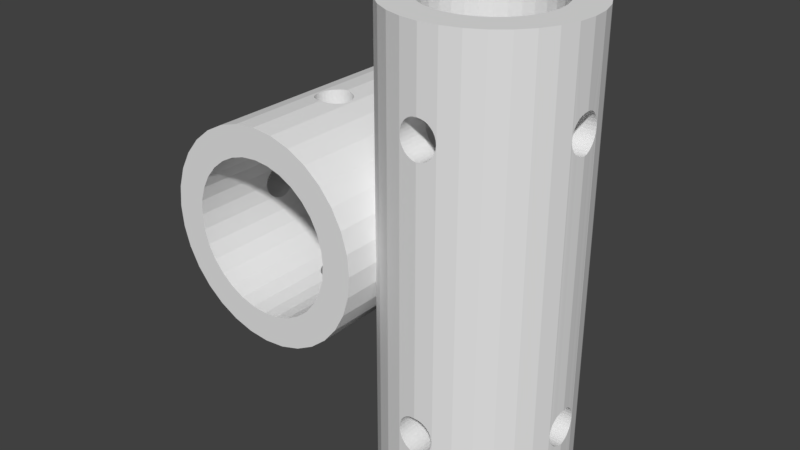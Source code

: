 # Source: Camera_Attachment_1.blend  (saved by Blender 2.79.0; exported with 4.5.12 LTS)
import bpy
from mathutils import Matrix  # noqa: F401  (used for matrix-valued properties, if any)

bpy.ops.wm.read_factory_settings(use_empty=True)
scene = bpy.context.scene
scene.name = 'Scene'

# ---- collections
col_collection_1 = bpy.data.collections.new('Collection 1'); scene.collection.children.link(col_collection_1)

# ---- world
world_world = bpy.data.worlds.new('World'); scene.world = world_world
world_world.color = (0.05088, 0.05088, 0.05088)
world_world.use_sun_shadow = False
world_world.sun_shadow_jitter_overblur = 0.0
world_world.cycles.sampling_method = 'MANUAL'

# ---- meshes
me_cylinder = bpy.data.meshes.new('Cylinder')
me_cylinder.from_pydata([(1.595, -2.157, -0.9115), (1.595, 2.157, -0.9115), (1.764, -2.157, -0.894), (1.764, 2.157, -0.894), (1.926, -2.157, -0.8422), (1.926, 2.157, -0.8422), (2.075, -2.157, -0.7579), (2.075, 2.157, -0.7579), (2.205, -2.157, -0.6446), (2.205, 2.157, -0.6446), (2.313, -2.157, -0.5064), (2.313, 2.157, -0.5064), (2.392, -2.157, -0.3488), (2.392, 2.157, -0.3488), (2.442, -2.157, -0.1778), (2.442, 2.157, -0.1778), (2.458, -2.157, 3.08e-08), (2.458, 2.157, -1.684e-07), (2.442, -2.157, 0.1778), (2.442, 2.157, 0.1778), (2.392, -2.157, 0.3488), (2.392, 2.157, 0.3488), (2.313, -2.157, 0.5064), (2.313, 2.157, 0.5064), (2.205, -2.157, 0.6446), (2.205, 2.157, 0.6446), (2.075, -2.157, 0.7579), (2.075, 2.157, 0.7579), (1.926, -2.157, 0.8422), (1.926, 2.157, 0.8422), (1.764, -2.157, 0.894), (1.764, 2.157, 0.894), (1.595, -2.157, 0.9115), (1.595, 2.157, 0.9115), (1.427, -2.157, 0.894), (1.427, 2.157, 0.894), (1.265, -2.157, 0.8422), (1.265, 2.157, 0.8422), (1.116, -2.157, 0.7579), (1.116, 2.157, 0.7579), (0.9853, -2.157, 0.6446), (0.9853, 2.157, 0.6446), (0.878, -2.157, 0.5064), (0.878, 2.157, 0.5064), (0.7982, -2.157, 0.3488), (0.7982, 2.157, 0.3488), (0.7491, -2.157, 0.1778), (0.7491, 2.157, 0.1778), (0.7326, -2.157, -7.806e-07), (0.7326, 2.157, -9.798e-07), (0.7491, -2.157, -0.1778), (0.7491, 2.157, -0.1778), (0.7982, -2.157, -0.3488), (0.7982, 2.157, -0.3488), (0.878, -2.157, -0.5064), (0.878, 2.157, -0.5064), (0.9853, -2.157, -0.6446), (0.9853, 2.157, -0.6446), (1.116, -2.157, -0.7579), (1.116, 2.157, -0.7579), (1.265, -2.157, -0.8422), (1.265, 2.157, -0.8422), (1.427, -2.157, -0.894), (1.427, 2.157, -0.894), (2.076, 2.157, 0.3393), (2.076, -2.157, 0.3393), (1.595, 2.157, -0.6108), (1.595, -2.157, -0.6108), (1.483, 2.157, -0.599), (1.483, -2.157, -0.599), (1.374, 2.157, -0.5643), (1.374, -2.157, -0.5643), (1.061, 2.157, 0.2337), (1.061, -2.157, 0.2337), (1.115, 2.157, 0.3393), (1.115, -2.157, 0.3393), (1.028, 2.157, 0.1192), (1.028, -2.157, 0.1192), (1.187, 2.157, 0.4319), (1.187, -2.157, 0.4319), (1.483, 2.157, 0.599), (1.483, -2.157, 0.599), (1.595, 2.157, 0.6108), (1.595, -2.157, 0.6108), (1.374, 2.157, 0.5643), (1.374, -2.157, 0.5643), (2.162, 2.157, -0.1192), (2.162, -2.157, -0.1192), (1.917, 2.157, -0.5078), (1.917, -2.157, -0.5078), (2.173, 2.157, -1.457e-07), (2.173, -2.157, 5.35e-08), (2.129, 2.157, -0.2337), (2.129, -2.157, -0.2337), (1.708, 2.157, 0.599), (1.708, -2.157, 0.599), (1.187, 2.157, -0.4319), (1.187, -2.157, -0.4319), (1.274, 2.157, -0.5078), (1.274, -2.157, -0.5078), (1.115, 2.157, -0.3393), (1.115, -2.157, -0.3393), (2.162, 2.157, 0.1192), (2.162, -2.157, 0.1192), (1.917, 2.157, 0.5078), (1.917, -2.157, 0.5078), (2.004, 2.157, 0.4319), (2.004, -2.157, 0.4319), (2.129, 2.157, 0.2337), (2.129, -2.157, 0.2337), (1.017, 2.157, -6.894e-07), (1.017, -2.157, -4.901e-07), (1.274, 2.157, 0.5078), (1.274, -2.157, 0.5078), (1.028, 2.157, -0.1192), (1.028, -2.157, -0.1192), (2.004, 2.157, -0.4319), (2.004, -2.157, -0.4319), (1.817, 2.157, 0.5643), (1.817, -2.157, 0.5643), (2.076, 2.157, -0.3393), (2.076, -2.157, -0.3393), (1.061, 2.157, -0.2337), (1.061, -2.157, -0.2337), (1.817, 2.157, -0.5643), (1.817, -2.157, -0.5643), (1.708, 2.157, -0.599), (1.708, -2.157, -0.599), (1.532, 1.454, 0.9049), (1.532, 1.454, -0.9049), (1.532, 1.454, -0.6042), (1.532, 1.454, 0.6042), (1.595, 1.467, 0.9115), (1.595, 1.467, -0.9115), (1.595, 1.467, -0.6108), (1.595, 1.467, 0.6108), (1.563, 1.463, 0.9082), (1.563, 1.463, -0.9082), (1.563, 1.463, -0.6074), (1.563, 1.463, 0.6074), (1.458, 1.198, 0.8972), (1.458, 1.198, -0.8972), (1.458, 1.198, -0.591), (1.458, 1.198, 0.591), (1.478, 1.172, 0.8994), (1.478, 1.172, -0.5976), (1.478, 1.172, -0.8994), (1.478, 1.172, 0.5976), (1.483, 1.168, -0.599), (1.483, 1.168, 0.599), (1.442, 1.228, 0.8956), (1.442, 1.228, -0.8956), (1.442, 1.228, -0.5861), (1.442, 1.228, 0.5861), (1.503, 1.151, 0.902), (1.503, 1.151, -0.902), (1.503, 1.151, -0.6012), (1.503, 1.151, 0.6012), (1.595, 1.122, 0.9115), (1.595, 1.122, -0.9115), (1.595, 1.122, -0.6108), (1.595, 1.122, 0.6108), (1.628, 1.125, 0.9082), (1.628, 1.125, -0.9082), (1.628, 1.125, -0.6074), (1.628, 1.125, 0.6074), (1.563, 1.125, 0.9082), (1.563, 1.125, -0.9082), (1.563, 1.125, -0.6074), (1.563, 1.125, 0.6074), (1.758, 1.328, 0.8946), (1.758, 1.328, -0.8946), (1.758, 1.328, -0.5831), (1.758, 1.328, 0.5831), (1.712, 1.416, 0.8994), (1.712, 1.416, -0.8994), (1.708, 1.42, -0.599), (1.712, 1.416, -0.5976), (1.708, 1.42, 0.599), (1.712, 1.416, 0.5976), (1.687, 1.438, 0.902), (1.687, 1.438, -0.902), (1.687, 1.438, -0.6012), (1.687, 1.438, 0.6012), (1.659, 1.135, 0.9049), (1.659, 1.135, -0.9049), (1.659, 1.135, -0.6042), (1.659, 1.135, 0.6042), (1.748, 1.36, 0.8956), (1.748, 1.36, -0.8956), (1.748, 1.36, -0.5861), (1.748, 1.36, 0.5861), (1.458, 1.39, 0.8972), (1.458, 1.39, -0.8972), (1.458, 1.39, -0.591), (1.458, 1.39, 0.591), (1.478, 1.416, 0.8994), (1.478, 1.416, -0.5976), (1.478, 1.416, -0.8994), (1.478, 1.416, 0.5976), (1.628, 1.463, 0.9082), (1.628, 1.463, -0.9082), (1.628, 1.463, -0.6074), (1.628, 1.463, 0.6074), (1.442, 1.36, 0.8956), (1.442, 1.36, -0.8956), (1.442, 1.36, -0.5861), (1.442, 1.36, 0.5861), (1.483, 1.42, -0.599), (1.483, 1.42, 0.599), (1.748, 1.228, 0.8956), (1.748, 1.228, -0.8956), (1.748, 1.228, -0.5861), (1.748, 1.228, 0.5861), (1.758, 1.261, 0.8946), (1.758, 1.261, -0.8946), (1.758, 1.261, -0.5831), (1.758, 1.261, 0.5831), (1.733, 1.198, 0.8972), (1.733, 1.198, -0.8972), (1.733, 1.198, -0.591), (1.733, 1.198, 0.591), (1.761, 1.294, 0.8943), (1.761, 1.294, -0.8943), (1.761, 1.294, -0.5821), (1.761, 1.294, 0.5821), (1.433, 1.261, 0.8946), (1.433, 1.261, -0.8946), (1.433, 1.261, -0.5831), (1.433, 1.261, 0.5831), (1.503, 1.438, 0.902), (1.503, 1.438, -0.902), (1.503, 1.438, -0.6012), (1.503, 1.438, 0.6012), (1.532, 1.135, 0.9049), (1.532, 1.135, -0.9049), (1.532, 1.135, -0.6042), (1.532, 1.135, 0.6042), (1.43, 1.294, 0.8943), (1.43, 1.294, -0.8943), (1.43, 1.294, -0.5821), (1.43, 1.294, 0.5821), (1.733, 1.39, 0.8972), (1.733, 1.39, -0.8972), (1.733, 1.39, -0.591), (1.733, 1.39, 0.591), (1.712, 1.172, 0.8994), (1.712, 1.172, -0.8994), (1.712, 1.172, -0.5976), (1.712, 1.172, 0.5976), (1.708, 1.168, -0.599), (1.708, 1.168, 0.599), (1.687, 1.151, 0.902), (1.687, 1.151, -0.902), (1.687, 1.151, -0.6012), (1.687, 1.151, 0.6012), (1.433, 1.328, 0.8946), (1.433, 1.328, -0.8946), (1.433, 1.328, -0.5831), (1.433, 1.328, 0.5831), (1.659, 1.454, 0.9049), (1.659, 1.454, -0.9049), (1.659, 1.454, -0.6042), (1.659, 1.454, 0.6042), (1.532, -1.135, -0.9049), (1.532, -1.135, -0.6042), (1.532, -1.135, 0.6042), (1.532, -1.135, 0.9049), (1.595, -1.122, -0.9115), (1.595, -1.122, -0.6108), (1.595, -1.122, 0.6108), (1.595, -1.122, 0.9115), (1.563, -1.125, -0.9082), (1.563, -1.125, -0.6074), (1.563, -1.125, 0.6074), (1.563, -1.125, 0.9082), (1.458, -1.39, -0.8972), (1.458, -1.39, 0.591), (1.458, -1.39, -0.591), (1.458, -1.39, 0.8972), (1.478, -1.416, 0.5976), (1.478, -1.416, -0.5976), (1.478, -1.416, -0.8994), (1.478, -1.416, 0.8994), (1.483, -1.42, 0.599), (1.483, -1.42, -0.599), (1.442, -1.36, -0.8956), (1.442, -1.36, 0.5861), (1.442, -1.36, -0.5861), (1.442, -1.36, 0.8956), (1.503, -1.438, -0.902), (1.503, -1.438, -0.6012), (1.503, -1.438, 0.6012), (1.503, -1.438, 0.902), (1.595, -1.467, -0.9115), (1.595, -1.467, -0.6108), (1.595, -1.467, 0.6108), (1.595, -1.467, 0.9115), (1.628, -1.463, -0.9082), (1.628, -1.463, -0.6074), (1.628, -1.463, 0.6074), (1.628, -1.463, 0.9082), (1.563, -1.463, -0.9082), (1.563, -1.463, -0.6074), (1.563, -1.463, 0.6074), (1.563, -1.463, 0.9082), (1.758, -1.261, -0.8946), (1.758, -1.261, 0.8946), (1.758, -1.261, -0.5831), (1.758, -1.261, 0.5831), (1.712, -1.172, -0.5976), (1.708, -1.168, -0.599), (1.712, -1.172, 0.5976), (1.708, -1.168, 0.599), (1.712, -1.172, -0.8994), (1.712, -1.172, 0.8994), (1.687, -1.151, -0.6012), (1.687, -1.151, 0.6012), (1.687, -1.151, -0.902), (1.687, -1.151, 0.902), (1.659, -1.454, -0.9049), (1.659, -1.454, -0.6042), (1.659, -1.454, 0.6042), (1.659, -1.454, 0.9049), (1.748, -1.228, -0.8956), (1.748, -1.228, -0.5861), (1.748, -1.228, 0.5861), (1.748, -1.228, 0.8956), (1.458, -1.198, -0.8972), (1.458, -1.198, 0.591), (1.458, -1.198, -0.591), (1.458, -1.198, 0.8972), (1.478, -1.172, 0.5976), (1.478, -1.172, -0.5976), (1.478, -1.172, -0.8994), (1.478, -1.172, 0.8994), (1.628, -1.125, -0.9082), (1.628, -1.125, -0.6074), (1.628, -1.125, 0.6074), (1.628, -1.125, 0.9082), (1.442, -1.228, -0.8956), (1.442, -1.228, 0.5861), (1.442, -1.228, -0.5861), (1.442, -1.228, 0.8956), (1.483, -1.168, 0.599), (1.483, -1.168, -0.599), (1.748, -1.36, -0.8956), (1.748, -1.36, -0.5861), (1.748, -1.36, 0.5861), (1.748, -1.36, 0.8956), (1.758, -1.328, -0.8946), (1.758, -1.328, 0.8946), (1.758, -1.328, -0.5831), (1.758, -1.328, 0.5831), (1.733, -1.39, -0.8972), (1.733, -1.39, -0.591), (1.733, -1.39, 0.591), (1.733, -1.39, 0.8972), (1.761, -1.294, -0.8943), (1.761, -1.294, 0.8943), (1.761, -1.294, -0.5821), (1.761, -1.294, 0.5821), (1.433, -1.328, -0.8946), (1.433, -1.328, 0.8946), (1.433, -1.328, 0.5831), (1.433, -1.328, -0.5831), (1.503, -1.151, -0.6012), (1.503, -1.151, 0.6012), (1.503, -1.151, -0.902), (1.503, -1.151, 0.902), (1.532, -1.454, -0.9049), (1.532, -1.454, -0.6042), (1.532, -1.454, 0.6042), (1.532, -1.454, 0.9049), (1.43, -1.294, -0.8943), (1.43, -1.294, 0.8943), (1.43, -1.294, 0.5821), (1.43, -1.294, -0.5821), (1.733, -1.198, -0.8972), (1.733, -1.198, -0.591), (1.733, -1.198, 0.591), (1.733, -1.198, 0.8972), (1.712, -1.416, -0.5976), (1.712, -1.416, 0.5976), (1.712, -1.416, -0.8994), (1.712, -1.416, 0.8994), (1.708, -1.42, -0.599), (1.708, -1.42, 0.599), (1.687, -1.438, -0.902), (1.687, -1.438, -0.6012), (1.687, -1.438, 0.6012), (1.687, -1.438, 0.902), (1.433, -1.261, -0.8946), (1.433, -1.261, 0.8946), (1.433, -1.261, 0.5831), (1.433, -1.261, -0.5831), (1.659, -1.135, -0.9049), (1.659, -1.135, -0.6042), (1.659, -1.135, 0.6042), (1.659, -1.135, 0.9049), (0.7461, -1.39, -0.1455), (2.445, -1.39, -0.1455), (2.155, -1.39, -0.1455), (1.036, -1.39, -0.1455), (0.7326, -1.122, 9.164e-08), (2.458, -1.122, 1.196e-08), (2.173, -1.122, 2.51e-08), (1.017, -1.122, 7.85e-08), (0.7357, -1.125, 0.03415), (2.17, -1.125, 0.03415), (2.455, -1.125, 0.03415), (1.02, -1.125, 0.03415), (2.167, -1.135, 0.06698), (2.452, -1.135, 0.06698), (0.7388, -1.135, 0.06698), (1.023, -1.135, 0.06698), (2.443, -1.36, 0.1617), (0.7476, -1.36, 0.1617), (1.041, -1.36, 0.1617), (2.15, -1.36, 0.1617), (2.445, -1.39, 0.1455), (0.7461, -1.39, 0.1455), (1.036, -1.39, 0.1455), (2.155, -1.39, 0.1455), (2.442, -1.328, 0.1717), (0.7486, -1.328, 0.1717), (1.043, -1.328, 0.1717), (2.147, -1.328, 0.1717), (2.162, -1.42, 0.1192), (2.447, -1.416, 0.1238), (2.161, -1.416, 0.1238), (0.7441, -1.416, 0.1238), (1.028, -1.42, 0.1192), (1.03, -1.416, 0.1238), (2.17, -1.463, 0.03415), (2.455, -1.463, 0.03415), (0.7357, -1.463, 0.03415), (1.02, -1.463, 0.03415), (0.7326, -1.467, 1.646e-07), (2.458, -1.467, 8.492e-08), (2.173, -1.467, 9.807e-08), (1.017, -1.467, 1.515e-07), (2.167, -1.454, 0.06698), (2.452, -1.454, 0.06698), (0.7388, -1.454, 0.06698), (1.023, -1.454, 0.06698), (0.7486, -1.261, -0.1717), (2.442, -1.261, -0.1717), (2.147, -1.261, -0.1717), (1.043, -1.261, -0.1717), (2.164, -1.151, -0.09724), (0.7416, -1.151, -0.09724), (2.449, -1.151, -0.09724), (1.026, -1.151, -0.09724), (0.7489, -1.294, -0.175), (2.442, -1.294, -0.175), (2.146, -1.294, -0.175), (1.044, -1.294, -0.175), (0.7476, -1.228, -0.1617), (2.443, -1.228, -0.1617), (2.15, -1.228, -0.1617), (1.041, -1.228, -0.1617), (2.17, -1.463, -0.03415), (0.7357, -1.463, -0.03415), (2.455, -1.463, -0.03415), (1.02, -1.463, -0.03415), (2.162, -1.168, 0.1192), (2.447, -1.172, 0.1238), (2.161, -1.172, 0.1238), (0.7441, -1.172, 0.1238), (1.028, -1.168, 0.1192), (1.03, -1.172, 0.1238), (2.164, -1.151, 0.09724), (2.449, -1.151, 0.09724), (0.7416, -1.151, 0.09724), (1.026, -1.151, 0.09724), (2.445, -1.198, 0.1455), (0.7461, -1.198, 0.1455), (1.036, -1.198, 0.1455), (2.155, -1.198, 0.1455), (0.7486, -1.328, -0.1717), (2.442, -1.328, -0.1717), (2.147, -1.328, -0.1717), (1.043, -1.328, -0.1717), (2.164, -1.438, -0.09724), (0.7416, -1.438, -0.09724), (2.449, -1.438, -0.09724), (1.026, -1.438, -0.09724), (2.162, -1.42, -0.1192), (0.7441, -1.416, -0.1238), (2.447, -1.416, -0.1238), (2.161, -1.416, -0.1238), (1.03, -1.416, -0.1238), (1.028, -1.42, -0.1192), (0.7476, -1.36, -0.1617), (2.443, -1.36, -0.1617), (2.15, -1.36, -0.1617), (1.041, -1.36, -0.1617), (2.442, -1.294, 0.175), (0.7489, -1.294, 0.175), (1.044, -1.294, 0.175), (2.146, -1.294, 0.175), (2.164, -1.438, 0.09724), (2.449, -1.438, 0.09724), (0.7416, -1.438, 0.09724), (1.026, -1.438, 0.09724), (2.442, -1.261, 0.1717), (0.7486, -1.261, 0.1717), (1.043, -1.261, 0.1717), (2.147, -1.261, 0.1717), (0.7441, -1.172, -0.1238), (2.447, -1.172, -0.1238), (2.161, -1.172, -0.1238), (1.03, -1.172, -0.1238), (2.162, -1.168, -0.1192), (1.028, -1.168, -0.1192), (2.167, -1.454, -0.06698), (0.7388, -1.454, -0.06698), (2.452, -1.454, -0.06698), (1.024, -1.454, -0.06698), (0.7461, -1.198, -0.1455), (2.445, -1.198, -0.1455), (2.155, -1.198, -0.1455), (1.036, -1.198, -0.1455), (2.443, -1.228, 0.1617), (0.7476, -1.228, 0.1617), (1.041, -1.228, 0.1617), (2.15, -1.228, 0.1617), (2.167, -1.135, -0.06698), (0.7388, -1.135, -0.06698), (2.452, -1.135, -0.06698), (1.024, -1.135, -0.06698), (2.455, -1.125, -0.03415), (2.17, -1.125, -0.03415), (0.7357, -1.125, -0.03415), (1.02, -1.125, -0.03415), (2.155, 1.198, -0.1455), (0.7461, 1.198, -0.1455), (2.445, 1.198, -0.1455), (1.036, 1.198, -0.1455), (2.458, 1.467, -1.076e-07), (2.173, 1.467, -9.444e-08), (0.7326, 1.467, -2.789e-08), (1.017, 1.467, -4.104e-08), (2.17, 1.463, 0.03414), (0.7357, 1.463, 0.03414), (2.455, 1.463, 0.03414), (1.02, 1.463, 0.03414), (2.167, 1.454, 0.06698), (0.7388, 1.454, 0.06698), (2.452, 1.454, 0.06698), (1.023, 1.454, 0.06698), (2.443, 1.228, 0.1617), (2.15, 1.228, 0.1617), (0.7476, 1.228, 0.1617), (1.041, 1.228, 0.1617), (2.445, 1.198, 0.1455), (0.7461, 1.198, 0.1455), (2.155, 1.198, 0.1455), (1.036, 1.198, 0.1455), (2.147, 1.261, 0.1717), (2.442, 1.261, 0.1717), (0.7486, 1.261, 0.1717), (1.043, 1.261, 0.1717), (0.7441, 1.172, 0.1238), (2.447, 1.172, 0.1238), (2.161, 1.172, 0.1238), (2.162, 1.168, 0.1192), (1.028, 1.168, 0.1192), (1.03, 1.172, 0.1238), (2.17, 1.125, 0.03415), (0.7357, 1.125, 0.03415), (2.455, 1.125, 0.03415), (1.02, 1.125, 0.03415), (2.458, 1.122, -3.462e-08), (2.173, 1.122, -2.147e-08), (0.7326, 1.122, 4.507e-08), (1.017, 1.122, 3.193e-08), (2.167, 1.135, 0.06698), (0.7388, 1.135, 0.06698), (2.452, 1.135, 0.06698), (1.023, 1.135, 0.06698), (0.7486, 1.328, -0.1717), (2.147, 1.328, -0.1717), (2.442, 1.328, -0.1717), (1.043, 1.328, -0.1717), (2.449, 1.438, -0.09724), (0.7416, 1.438, -0.09724), (2.164, 1.438, -0.09724), (1.026, 1.438, -0.09724), (2.146, 1.294, -0.175), (0.7489, 1.294, -0.175), (2.442, 1.294, -0.175), (1.044, 1.294, -0.175), (2.15, 1.36, -0.1617), (0.7476, 1.36, -0.1617), (2.443, 1.36, -0.1617), (1.041, 1.36, -0.1617), (2.455, 1.125, -0.03415), (0.7357, 1.125, -0.03415), (2.17, 1.125, -0.03415), (1.02, 1.125, -0.03415), (0.7441, 1.416, 0.1238), (2.447, 1.416, 0.1238), (2.161, 1.416, 0.1238), (2.162, 1.42, 0.1192), (1.028, 1.42, 0.1192), (1.03, 1.416, 0.1238), (2.164, 1.438, 0.09724), (0.7416, 1.438, 0.09724), (2.449, 1.438, 0.09724), (1.026, 1.438, 0.09724), (2.445, 1.39, 0.1455), (0.7461, 1.39, 0.1455), (2.155, 1.39, 0.1455), (1.036, 1.39, 0.1455), (0.7486, 1.261, -0.1717), (2.147, 1.261, -0.1717), (2.442, 1.261, -0.1717), (1.043, 1.261, -0.1717), (2.164, 1.151, -0.09724), (2.449, 1.151, -0.09724), (0.7416, 1.151, -0.09724), (1.026, 1.151, -0.09724), (2.161, 1.172, -0.1238), (2.162, 1.168, -0.1192), (2.447, 1.172, -0.1238), (0.7441, 1.172, -0.1238), (1.028, 1.168, -0.1192), (1.03, 1.172, -0.1238), (2.15, 1.228, -0.1617), (0.7476, 1.228, -0.1617), (2.443, 1.228, -0.1617), (1.041, 1.228, -0.1617), (2.442, 1.294, 0.175), (2.146, 1.294, 0.175), (0.7489, 1.294, 0.175), (1.044, 1.294, 0.175), (0.7416, 1.151, 0.09724), (2.449, 1.151, 0.09724), (2.164, 1.151, 0.09724), (1.026, 1.151, 0.09724), (2.147, 1.328, 0.1717), (2.442, 1.328, 0.1717), (0.7486, 1.328, 0.1717), (1.043, 1.328, 0.1717), (2.161, 1.416, -0.1238), (2.447, 1.416, -0.1238), (0.7441, 1.416, -0.1238), (1.03, 1.416, -0.1238), (2.162, 1.42, -0.1192), (1.028, 1.42, -0.1192), (2.452, 1.135, -0.06698), (0.7388, 1.135, -0.06698), (2.167, 1.135, -0.06698), (1.023, 1.135, -0.06698), (2.155, 1.39, -0.1455), (0.7461, 1.39, -0.1455), (2.445, 1.39, -0.1455), (1.036, 1.39, -0.1455), (2.443, 1.36, 0.1617), (2.15, 1.36, 0.1617), (0.7476, 1.36, 0.1617), (1.041, 1.36, 0.1617), (2.452, 1.454, -0.06698), (0.7388, 1.454, -0.06698), (2.167, 1.454, -0.06698), (1.023, 1.454, -0.06698), (2.455, 1.463, -0.03415), (0.7357, 1.463, -0.03415), (2.17, 1.463, -0.03415), (1.02, 1.463, -0.03415), (0.0, 1.0, -1.0), (0.0, 1.0, 1.0), (0.1951, 0.9808, -1.0), (0.1951, 0.9808, 1.0), (0.3827, 0.9239, -1.0), (0.3827, 0.9239, 1.0), (0.5556, 0.8315, -1.0), (0.5556, 0.8315, 1.0), (0.7071, 0.7071, -1.0), (0.7071, 0.7071, 1.0), (0.8315, 0.5556, -1.0), (0.8315, 0.5556, 1.0), (0.9239, 0.3827, -1.0), (0.9239, 0.3827, 1.0), (0.9808, 0.1951, -1.0), (0.9808, 0.1951, 1.0), (1.0, 7.55e-08, -1.0), (1.0, 7.55e-08, 1.0), (0.9808, -0.1951, -1.0), (0.9808, -0.1951, 1.0), (0.9239, -0.3827, -1.0), (0.9239, -0.3827, 1.0), (0.8315, -0.5556, -1.0), (0.8315, -0.5556, 1.0), (0.7071, -0.7071, -1.0), (0.7071, -0.7071, 1.0), (0.5556, -0.8315, -1.0), (0.5556, -0.8315, 1.0), (0.3827, -0.9239, -1.0), (0.3827, -0.9239, 1.0), (0.1951, -0.9808, -1.0), (0.1951, -0.9808, 1.0), (-3.258e-07, -1.0, -1.0), (-3.258e-07, -1.0, 1.0), (-0.1951, -0.9808, -1.0), (-0.1951, -0.9808, 1.0), (-0.3827, -0.9239, -1.0), (-0.3827, -0.9239, 1.0), (-0.5556, -0.8315, -1.0), (-0.5556, -0.8315, 1.0), (-0.7071, -0.7071, -1.0), (-0.7071, -0.7071, 1.0), (-0.8315, -0.5556, -1.0), (-0.8315, -0.5556, 1.0), (-0.9239, -0.3827, -1.0), (-0.9239, -0.3827, 1.0), (-0.9808, -0.1951, -1.0), (-0.9808, -0.1951, 1.0), (-1.0, 9.656e-07, -1.0), (-1.0, 9.656e-07, 1.0), (-0.9808, 0.1951, -1.0), (-0.9808, 0.1951, 1.0), (-0.9239, 0.3827, -1.0), (-0.9239, 0.3827, 1.0), (-0.8315, 0.5556, -1.0), (-0.8315, 0.5556, 1.0), (-0.7071, 0.7071, -1.0), (-0.7071, 0.7071, 1.0), (-0.5556, 0.8315, -1.0), (-0.5556, 0.8315, 1.0), (-0.3827, 0.9239, -1.0), (-0.3827, 0.9239, 1.0), (-0.1951, 0.9808, -1.0), (-0.1951, 0.9808, 1.0), (0.5976, -0.3993, 1.0), (0.5976, -0.3993, -1.0), (-2.384e-07, 0.7187, 1.0), (-2.384e-07, 0.7187, -1.0), (-0.1402, 0.7049, 1.0), (-0.1402, 0.7049, -1.0), (-0.275, 0.664, 1.0), (-0.275, 0.664, -1.0), (-0.664, -0.275, 1.0), (-0.664, -0.275, -1.0), (-0.5976, -0.3993, 1.0), (-0.5976, -0.3993, -1.0), (-0.7049, -0.1402, 1.0), (-0.7049, -0.1402, -1.0), (-0.5082, -0.5082, 1.0), (-0.5082, -0.5082, -1.0), (-0.1402, -0.7049, 1.0), (-0.1402, -0.7049, -1.0), (-4.726e-07, -0.7187, 1.0), (-4.726e-07, -0.7187, -1.0), (-0.275, -0.664, 1.0), (-0.275, -0.664, -1.0), (0.7049, 0.1402, 1.0), (0.7049, 0.1402, -1.0), (0.3993, 0.5976, 1.0), (0.3993, 0.5976, -1.0), (0.7187, 6.204e-08, 1.0), (0.7187, 6.204e-08, -1.0), (0.664, 0.275, 1.0), (0.664, 0.275, -1.0), (0.1402, -0.7049, 1.0), (0.1402, -0.7049, -1.0), (-0.5082, 0.5082, 1.0), (-0.5082, 0.5082, -1.0), (-0.3993, 0.5976, 1.0), (-0.3993, 0.5976, -1.0), (-0.5976, 0.3993, 1.0), (-0.5976, 0.3993, -1.0), (0.7049, -0.1402, 1.0), (0.7049, -0.1402, -1.0), (0.3993, -0.5976, 1.0), (0.3993, -0.5976, -1.0), (0.5082, -0.5082, 1.0), (0.5082, -0.5082, -1.0), (0.664, -0.275, 1.0), (0.664, -0.275, -1.0), (0.7176, -0.0113, 1.0), (0.7176, -0.0113, -1.0), (-0.7176, -0.0113, 1.0), (-0.7187, 7.018e-07, 1.0), (-0.7187, 7.018e-07, -1.0), (-0.7176, -0.0113, -1.0), (-0.3993, -0.5976, 1.0), (-0.3993, -0.5976, -1.0), (-0.7049, 0.1402, 1.0), (-0.7049, 0.1402, -1.0), (0.5082, 0.5082, 1.0), (0.5082, 0.5082, -1.0), (0.275, -0.664, 1.0), (0.275, -0.664, -1.0), (0.5976, 0.3993, 1.0), (0.5976, 0.3993, -1.0), (-0.664, 0.275, 1.0), (-0.664, 0.275, -1.0), (0.275, 0.664, 1.0), (0.275, 0.664, -1.0), (0.1402, 0.7049, 1.0), (0.1402, 0.7049, -1.0), (0.09587, 0.7093, -0.1455), (0.09587, 0.9906, -0.1455), (0.09587, -0.9906, -0.1455), (0.09587, -0.7093, -0.1455), (-0.1726, 0.6951, -2.413e-08), (-0.1726, 0.983, -3.743e-08), (-0.1726, -0.983, 5.337e-08), (-0.1726, -0.6951, 4.007e-08), (-0.1692, 0.6961, 0.03414), (-0.1692, 0.9833, 0.03414), (-0.1692, -0.9833, 0.03415), (-0.1692, -0.6961, 0.03415), (-0.1594, 0.6991, 0.06698), (-0.1594, 0.9843, 0.06698), (-0.1594, -0.9843, 0.06698), (-0.1594, -0.6991, 0.06698), (0.06604, -0.7122, 0.1617), (0.06604, 0.7122, 0.1617), (0.06604, -0.9935, 0.1617), (0.06604, 0.9935, 0.1617), (0.09587, 0.7093, 0.1455), (0.09587, -0.9906, 0.1455), (0.09587, 0.9906, 0.1455), (0.09587, -0.7093, 0.1455), (0.03367, -0.7154, 0.1717), (0.03367, 0.7154, 0.1717), (0.03367, -0.9967, 0.1717), (0.03367, 0.9967, 0.1717), (0.122, 0.7067, 0.1238), (0.122, 0.988, 0.1238), (0.122, -0.988, 0.1238), (0.122, -0.7067, 0.1238), (0.1692, 0.6961, 0.03415), (0.1692, 0.9833, 0.03415), (0.1692, -0.9833, 0.03415), (0.1692, -0.6961, 0.03415), (0.1726, 0.6951, 1.696e-08), (0.1726, 0.983, 3.663e-09), (0.1726, -0.983, 9.446e-08), (0.1726, -0.6951, 8.116e-08), (0.1594, 0.6991, 0.06698), (0.1594, 0.9843, 0.06698), (0.1594, -0.9843, 0.06698), (0.1594, -0.6991, 0.06698), (-0.03367, 0.9967, -0.1717), (-0.03367, 0.7154, -0.1717), (-0.03367, -0.7154, -0.1717), (-0.03367, -0.9967, -0.1717), (-0.1435, 0.7039, -0.09724), (-0.1402, 0.7049, -0.1013), (-0.1435, 0.9859, -0.09724), (-0.1435, -0.9859, -0.09724), (-0.1402, -0.7049, -0.1013), (-0.1435, -0.7039, -0.09724), (-2.027e-08, -0.7187, -0.175), (-2.027e-08, 1.0, -0.175), (-2.027e-08, 0.7187, -0.175), (-2.027e-08, -1.0, -0.175), (-0.06604, 0.9935, -0.1617), (-0.06604, 0.7122, -0.1617), (-0.06604, -0.9935, -0.1617), (-0.06604, -0.7122, -0.1617), (0.1692, 0.6961, -0.03415), (0.1692, 0.9833, -0.03415), (0.1692, -0.9833, -0.03415), (0.1692, -0.6961, -0.03415), (-0.122, 0.7067, 0.1238), (-0.122, 0.988, 0.1238), (-0.122, -0.988, 0.1238), (-0.122, -0.7067, 0.1238), (-0.1435, 0.7039, 0.09724), (-0.1402, 0.7049, 0.1013), (-0.1435, 0.9859, 0.09724), (-0.1435, -0.9859, 0.09724), (-0.1402, -0.7049, 0.1013), (-0.1435, -0.7039, 0.09724), (-0.09587, 0.7093, 0.1455), (-0.09587, 0.9906, 0.1455), (-0.09587, -0.9906, 0.1455), (-0.09587, -0.7093, 0.1455), (0.03367, -0.7154, -0.1717), (0.03367, 0.7154, -0.1717), (0.03367, -0.9967, -0.1717), (0.03367, 0.9967, -0.1717), (0.1435, 0.7039, -0.09724), (0.1402, 0.7049, -0.1013), (0.1435, 0.9859, -0.09724), (0.1435, -0.9859, -0.09724), (0.1402, -0.7049, -0.1013), (0.1435, -0.7039, -0.09724), (0.122, 0.7067, -0.1238), (0.122, 0.988, -0.1238), (0.122, -0.988, -0.1238), (0.122, -0.7067, -0.1238), (0.06604, 0.7122, -0.1617), (0.06604, -0.9935, -0.1617), (0.06604, 0.9935, -0.1617), (0.06604, -0.7122, -0.1617), (-1.594e-07, -0.7187, 0.175), (-1.594e-07, 1.0, 0.175), (-1.594e-07, 0.7187, 0.175), (-1.594e-07, -1.0, 0.175), (0.1435, 0.7039, 0.09724), (0.1435, 0.9859, 0.09724), (0.1435, -0.9859, 0.09724), (0.1435, -0.7039, 0.09724), (-0.03367, 0.9967, 0.1717), (-0.03367, 0.7154, 0.1717), (-0.03367, -0.7154, 0.1717), (-0.03367, -0.9967, 0.1717), (0.1402, 0.7049, 0.1013), (0.1402, -0.7049, 0.1013), (-0.122, 0.7067, -0.1238), (-0.122, 0.988, -0.1238), (-0.122, -0.988, -0.1238), (-0.122, -0.7067, -0.1238), (0.1594, 0.6991, -0.06698), (0.1594, 0.9843, -0.06698), (0.1594, -0.9843, -0.06698), (0.1594, -0.6991, -0.06698), (-0.09587, 0.7093, -0.1455), (-0.09587, 0.9906, -0.1455), (-0.09587, -0.9906, -0.1455), (-0.09587, -0.7093, -0.1455), (-0.06604, 0.7122, 0.1617), (-0.06604, 0.9935, 0.1617), (-0.06604, -0.7122, 0.1617), (-0.06604, -0.9935, 0.1617), (-0.1594, 0.6991, -0.06698), (-0.1594, 0.9843, -0.06698), (-0.1594, -0.9843, -0.06698), (-0.1594, -0.6991, -0.06698), (-0.1692, 0.6961, -0.03415), (-0.1692, 0.9833, -0.03415), (-0.1692, -0.9833, -0.03415), (-0.1692, -0.6961, -0.03415), (-0.9864, -0.1377, 0.1013), (-0.7052, -0.1377, 0.1013), (-0.7049, -0.1402, 0.0962), (-0.7187, -1.422e-08, -0.1823), (-1.0, -1.923e-09, -0.1823), (-0.7155, 0.03232, -0.1788), (-0.9968, 0.03232, -0.1788), (-0.7125, 0.0634, -0.1684), (-0.9938, 0.0634, -0.1684), (-0.9849, 0.153, 0.06977), (-0.701, 0.153, 0.06977), (-0.7052, 0.1377, 0.1013), (-0.7049, 0.1402, 0.09619), (-0.9864, 0.1377, 0.1013), (-0.984, 0.1625, 0.03557), (-0.6982, 0.1625, 0.03557), (-0.7072, 0.1171, 0.1289), (-0.9885, 0.1171, 0.1289), (-0.7155, 0.03232, 0.1788), (-0.9968, 0.03232, 0.1788), (-0.7187, 5.485e-08, 0.1823), (-1.0, 6.714e-08, 0.1823), (-0.7125, 0.0634, 0.1684), (-0.9938, 0.0634, 0.1684), (-0.984, -0.1625, -0.03557), (-0.6982, -0.1625, -0.03557), (-0.9909, -0.09204, -0.1516), (-0.7097, -0.09204, -0.1516), (-0.9837, -0.1657, -6.114e-09), (-0.6972, -0.1657, -6.114e-09), (-0.9849, -0.153, -0.06977), (-0.701, -0.153, -0.06977), (-0.9968, -0.03232, 0.1788), (-0.7155, -0.03232, 0.1788), (-0.7072, 0.1171, -0.1289), (-0.9885, 0.1171, -0.1289), (-0.7097, 0.09204, -0.1516), (-0.9909, 0.09204, -0.1516), (-0.7052, 0.1377, -0.1013), (-0.9864, 0.1377, -0.1013), (-0.984, -0.1625, 0.03557), (-0.6982, -0.1625, 0.03557), (-0.9909, -0.09204, 0.1516), (-0.7097, -0.09204, 0.1516), (-0.9885, -0.1171, 0.1289), (-0.7072, -0.1171, 0.1289), (-0.9849, -0.153, 0.06977), (-0.701, -0.153, 0.06977), (-0.9837, 0.1657, -1.837e-07), (-0.6972, 0.1657, -1.837e-07), (-0.7097, 0.09204, 0.1516), (-0.9909, 0.09204, 0.1516), (-0.984, 0.1625, -0.03557), (-0.6982, 0.1625, -0.03557), (-0.9885, -0.1171, -0.1289), (-0.7072, -0.1171, -0.1289), (-0.9938, -0.0634, 0.1684), (-0.7125, -0.0634, 0.1684), (-0.9864, -0.1377, -0.1013), (-0.7052, -0.1377, -0.1013), (-0.7049, -0.1402, -0.0962), (-0.9849, 0.153, -0.06977), (-0.701, 0.153, -0.06977), (-0.7049, 0.1402, -0.09619), (-0.9938, -0.0634, -0.1684), (-0.7125, -0.0634, -0.1684), (-0.9968, -0.03232, -0.1788), (-0.7155, -0.03232, -0.1788), (0.7326, 0.6761, 5.432e-08), (0.7326, -0.6761, 8.24e-08), (0.7491, 0.6559, 0.1778), (0.7491, -0.6559, 0.1778), (0.7491, 0.6559, -0.1778), (0.7491, -0.6559, -0.1778), (0.9808, -0.1951, 0.6388), (0.9239, -0.3827, 0.5655), (0.9808, 0.1951, 0.6388), (0.9853, -0.1496, 0.6446), (0.9853, 0.1496, 0.6446), (0.878, 0.4686, 0.5064), (0.9239, 0.3827, 0.5655), (0.878, -0.4686, 0.5064), (0.7982, 0.5961, -0.3488), (0.7982, -0.5961, -0.3488), (0.8315, -0.5556, -0.4145), (0.7982, 0.5961, 0.3488), (0.7982, -0.5961, 0.3488), (0.8315, -0.5556, 0.4145), (0.8315, 0.5556, 0.4145), (1.0, 7.55e-08, 0.6573), (0.878, 0.4686, -0.5064), (0.9239, -0.3827, -0.5655), (0.878, -0.4686, -0.5064), (0.8315, 0.5556, -0.4145), (0.9239, 0.3827, -0.5655), (0.9808, -0.1951, -0.6388), (0.9853, -0.1496, -0.6446), (0.9808, 0.1951, -0.6388), (0.9853, 0.1496, -0.6446), (1.0, 7.55e-08, -0.6573)], [], [(0, 294, 298, 320, 388, 384, 354, 346, 350, 358, 306, 324, 378, 314, 318, 396, 336, 268, 159, 163, 185, 253, 247, 219, 211, 215, 223, 171, 189, 243, 175, 181, 261, 201, 133, 1, 3, 2), (2, 3, 5, 4), (4, 5, 7, 6), (6, 7, 9, 8), (8, 9, 11, 10), (10, 11, 13, 12), (12, 13, 15, 14), (14, 15, 17, 540, 668, 664, 586, 647, 658, 596, 584, 592, 618, 632, 538, 626, 621, 652, 598, 574, 405, 532, 530, 452, 511, 521, 459, 447, 455, 481, 495, 401, 490, 486, 518, 464, 439, 16), (16, 439, 435, 443, 503, 429, 420, 416, 424, 498, 506, 524, 476, 467, 473, 413, 410, 405, 574, 572, 580, 639, 565, 556, 552, 561, 634, 643, 660, 612, 603, 610, 550, 546, 540, 17, 19, 18), (18, 19, 21, 20), (20, 21, 23, 22), (22, 23, 25, 24), (24, 25, 27, 26), (26, 27, 29, 28), (28, 29, 31, 30), (30, 31, 33, 132, 200, 260, 180, 174, 242, 188, 170, 222, 214, 210, 218, 246, 252, 184, 162, 158, 271, 339, 399, 319, 315, 381, 327, 307, 359, 351, 349, 357, 385, 391, 323, 301, 297, 32), (32, 297, 305, 373, 293, 283, 279, 289, 363, 375, 393, 343, 331, 335, 369, 267, 275, 271, 158, 166, 234, 154, 144, 140, 150, 226, 238, 256, 204, 192, 196, 230, 128, 136, 132, 33, 35, 34), (34, 35, 37, 36), (36, 37, 39, 38), (38, 39, 41, 1018, 1029, 1017, 40), (40, 1017, 1014, 1015, 1021, 42), (42, 1021, 1027, 1026, 44), (44, 1026, 1011, 46), (46, 1011, 1009, 404, 408, 414, 474, 469, 477, 525, 507, 499, 425, 417, 421, 431, 504, 444, 436, 438, 48), (48, 438, 463, 517, 485, 489, 400, 494, 480, 454, 446, 458, 520, 510, 451, 529, 534, 404, 1009, 1013, 50), (50, 1013, 1023, 52), (52, 1023, 1024, 1032, 54), (54, 1032, 1031, 1035, 1036, 56), (56, 1036, 1039, 1038, 57, 59, 58), (58, 59, 61, 60), (3, 1, 63, 61, 59, 57, 55, 53, 51, 49, 110, 114, 122, 100, 96, 98, 70, 68, 66, 126, 124, 88, 116, 120, 92, 86, 90, 17, 15, 13, 11, 9, 7, 5), (60, 61, 63, 62), (62, 63, 1, 133, 137, 129, 231, 198, 193, 205, 257, 239, 227, 151, 141, 146, 155, 235, 167, 159, 268, 272, 264, 368, 334, 328, 340, 392, 374, 362, 286, 276, 282, 290, 370, 302, 294, 0), (0, 2, 4, 6, 8, 10, 12, 14, 16, 91, 87, 93, 121, 117, 89, 125, 127, 67, 69, 71, 99, 97, 101, 123, 115, 111, 48, 50, 52, 54, 56, 58, 60, 62), (103, 428, 502, 442, 434, 440, 91), (107, 106, 64, 65), (65, 64, 108, 109), (115, 493, 487, 519, 465, 441, 111), (87, 488, 491, 402, 496, 482, 456, 448, 460, 522, 512, 514, 625, 624, 536, 630, 617, 590, 583, 594, 656, 646, 650, 86, 92, 93), (91, 440, 462, 516, 484, 488, 87), (121, 120, 116, 117), (67, 295, 303, 371, 291, 285, 69), (81, 284, 292, 372, 304, 296, 83), (101, 100, 122, 123), (83, 296, 300, 322, 390, 387, 95), (69, 285, 281, 278, 288, 365, 377, 395, 342, 330, 333, 345, 148, 145, 142, 152, 228, 240, 258, 206, 194, 197, 208, 68, 70, 71), (117, 116, 88, 89), (113, 112, 84, 85), (17, 90, 102, 108, 64, 106, 104, 118, 94, 82, 80, 84, 112, 78, 74, 72, 76, 110, 49, 47, 45, 43, 41, 39, 37, 35, 33, 31, 29, 27, 25, 23, 21, 19), (89, 88, 124, 125), (105, 104, 106, 107), (99, 98, 96, 97), (123, 122, 114, 651, 649, 659, 597, 585, 593, 619, 633, 539, 629, 628, 515, 513, 523, 461, 449, 457, 483, 497, 403, 492, 493, 115), (119, 118, 104, 105), (79, 78, 112, 113), (73, 72, 74, 75), (127, 386, 389, 321, 299, 295, 67), (93, 92, 120, 121), (111, 441, 437, 445, 505, 432, 77), (109, 108, 102, 605, 604, 614, 661, 642, 635, 560, 553, 558, 566, 567, 466, 468, 479, 527, 509, 501, 427, 419, 423, 430, 428, 103), (85, 84, 80, 209, 199, 195, 207, 259, 241, 229, 153, 143, 147, 149, 344, 332, 329, 341, 394, 376, 364, 287, 277, 280, 284, 81), (71, 70, 98, 99), (125, 124, 126, 176, 177, 244, 190, 172, 224, 216, 212, 220, 248, 250, 311, 310, 379, 325, 308, 360, 352, 347, 355, 382, 386, 127), (95, 387, 383, 356, 348, 353, 361, 309, 326, 380, 312, 313, 251, 249, 221, 213, 217, 225, 173, 191, 245, 179, 178, 94, 118, 119), (77, 432, 433, 422, 418, 426, 500, 508, 526, 478, 471, 470, 568, 569, 559, 555, 563, 637, 645, 663, 615, 607, 606, 76, 72, 73), (97, 96, 100, 101), (48, 111, 77, 73, 75, 79, 113, 85, 81, 83, 95, 119, 105, 107, 65, 109, 103, 91, 16, 18, 20, 22, 24, 26, 28, 30, 32, 34, 36, 38, 40, 42, 44, 46), (75, 74, 78, 79), (215, 216, 224, 223), (217, 214, 222, 225), (219, 220, 212, 211), (221, 218, 210, 213), (247, 248, 220, 219), (249, 246, 218, 221), (257, 258, 240, 239), (259, 256, 238, 241), (171, 172, 190, 189), (173, 170, 188, 191), (223, 224, 172, 171), (225, 222, 170, 173), (243, 244, 177, 175), (245, 242, 174, 179), (133, 134, 138, 137), (135, 132, 136, 139), (167, 168, 160, 159), (169, 166, 158, 161), (193, 194, 206, 205), (195, 192, 204, 207), (135, 139, 131, 233, 209, 80, 82), (159, 160, 164, 163), (161, 158, 162, 165), (137, 138, 130, 129), (139, 136, 128, 131), (175, 177, 176, 182, 181), (179, 174, 180, 183, 178), (155, 156, 236, 235), (157, 154, 234, 237), (181, 182, 262, 261), (183, 180, 260, 263), (253, 254, 250, 248, 247), (255, 252, 246, 249, 251), (231, 232, 208, 197, 198), (233, 230, 196, 199, 209), (205, 206, 258, 257), (207, 204, 256, 259), (185, 186, 254, 253), (187, 184, 252, 255), (146, 145, 148, 156, 155), (147, 144, 154, 157, 149), (151, 152, 142, 141), (153, 150, 140, 143), (189, 190, 244, 243), (191, 188, 242, 245), (201, 202, 134, 133), (203, 200, 132, 135), (239, 240, 228, 227), (241, 238, 226, 229), (178, 183, 263, 203, 135, 82, 94), (211, 212, 216, 215), (213, 210, 214, 217), (208, 232, 130, 138, 134, 66, 68), (134, 202, 262, 182, 176, 126, 66), (235, 236, 168, 167), (237, 234, 166, 169), (129, 130, 232, 231), (131, 128, 230, 233), (261, 262, 202, 201), (263, 260, 200, 203), (227, 228, 152, 151), (229, 226, 150, 153), (163, 164, 186, 185), (165, 162, 184, 187), (198, 197, 194, 193), (199, 196, 192, 195), (141, 142, 145, 146), (143, 140, 144, 147), (350, 352, 360, 358), (353, 351, 359, 361), (354, 355, 347, 346), (356, 357, 349, 348), (384, 382, 355, 354), (383, 385, 357, 356), (392, 395, 377, 374), (394, 393, 375, 376), (306, 308, 325, 324), (309, 307, 327, 326), (358, 360, 308, 306), (361, 359, 307, 309), (378, 379, 310, 314), (380, 381, 315, 312), (268, 269, 273, 272), (270, 271, 275, 274), (302, 303, 295, 294), (304, 305, 297, 296), (328, 330, 342, 340), (329, 331, 343, 341), (270, 274, 266, 367, 344, 149, 157, 237, 169, 161), (294, 295, 299, 298), (296, 297, 301, 300), (272, 273, 265, 264), (274, 275, 267, 266), (314, 310, 311, 316, 318), (312, 315, 319, 317, 313), (290, 291, 371, 370), (292, 293, 373, 372), (318, 316, 397, 396), (317, 319, 399, 398), (388, 389, 386, 382, 384), (390, 391, 385, 383, 387), (368, 366, 345, 333, 334), (367, 369, 335, 332, 344), (340, 342, 395, 392), (341, 343, 393, 394), (320, 321, 389, 388), (322, 323, 391, 390), (282, 281, 285, 291, 290), (280, 283, 293, 292, 284), (286, 288, 278, 276), (287, 289, 279, 277), (324, 325, 379, 378), (326, 327, 381, 380), (336, 337, 269, 268), (338, 339, 271, 270), (374, 377, 365, 362), (376, 375, 363, 364), (313, 317, 398, 338, 270, 161, 165, 187, 255, 251), (346, 347, 352, 350), (348, 349, 351, 353), (345, 366, 265, 273, 269, 160, 168, 236, 156, 148), (269, 337, 397, 316, 311, 250, 254, 186, 164, 160), (370, 371, 303, 302), (372, 373, 305, 304), (264, 265, 366, 368), (266, 267, 369, 367), (396, 397, 337, 336), (398, 399, 339, 338), (362, 365, 288, 286), (364, 363, 289, 287), (298, 299, 321, 320), (300, 301, 323, 322), (334, 333, 330, 328), (332, 335, 331, 329), (276, 278, 281, 282), (277, 279, 283, 280), (480, 483, 457, 454), (482, 481, 455, 456), (489, 492, 403, 400), (491, 490, 401, 402), (400, 403, 497, 494), (402, 401, 495, 496), (507, 508, 500, 499), (509, 506, 498, 501), (446, 449, 461, 458), (448, 447, 459, 460), (454, 457, 449, 446), (456, 455, 447, 448), (520, 523, 513, 510), (522, 521, 511, 512), (404, 407, 411, 408), (406, 405, 410, 409), (436, 437, 441, 438), (434, 435, 439, 440), (477, 478, 526, 525), (479, 476, 524, 527), (438, 441, 465, 463), (440, 439, 464, 462), (408, 411, 415, 414), (409, 410, 413, 412), (510, 513, 515, 453, 451), (512, 511, 452, 450, 514), (470, 475, 415, 411, 407, 577, 573, 581, 641, 568), (504, 505, 445, 444), (502, 503, 443, 442), (514, 450, 528, 533, 406, 575, 600, 654, 620, 625), (451, 453, 531, 529), (450, 452, 530, 528), (485, 487, 493, 492, 489), (484, 486, 490, 491, 488), (474, 475, 470, 471, 469), (472, 473, 467, 468, 466), (525, 526, 508, 507), (527, 524, 506, 509), (406, 409, 412, 472, 466, 567, 640, 578, 570, 575), (517, 519, 487, 485), (516, 518, 486, 484), (431, 433, 432, 505, 504), (430, 429, 503, 502, 428), (417, 418, 422, 421), (419, 416, 420, 423), (534, 535, 407, 404), (533, 532, 405, 406), (458, 461, 523, 520), (460, 459, 521, 522), (499, 500, 426, 425), (501, 498, 424, 427), (494, 497, 483, 480), (496, 495, 481, 482), (444, 445, 437, 436), (442, 443, 435, 434), (414, 415, 475, 474), (412, 413, 473, 472), (529, 531, 535, 534), (528, 530, 532, 533), (463, 465, 519, 517), (462, 464, 518, 516), (425, 426, 418, 417), (427, 424, 416, 419), (469, 471, 478, 477), (468, 467, 476, 479), (407, 535, 531, 453, 515, 628, 623, 655, 601, 577), (421, 422, 433, 431), (423, 420, 429, 430), (616, 619, 593, 591), (617, 618, 592, 590), (627, 629, 539, 537), (624, 626, 538, 536), (537, 539, 633, 631), (536, 538, 632, 630), (644, 645, 637, 636), (642, 643, 634, 635), (582, 585, 597, 595), (583, 584, 596, 594), (591, 593, 585, 582), (590, 592, 584, 583), (657, 659, 649, 648), (656, 658, 647, 646), (541, 544, 548, 608, 605, 102, 90), (542, 543, 547, 545), (541, 540, 546, 544), (571, 573, 577, 576), (570, 572, 574, 575), (613, 615, 663, 662), (614, 612, 660, 661), (576, 577, 601, 599), (575, 574, 598, 600), (545, 547, 551, 549), (544, 546, 550, 548), (648, 649, 651, 589, 587), (646, 647, 586, 588, 650), (650, 588, 666, 670, 541, 90, 86), (638, 641, 581, 579), (640, 639, 580, 578), (606, 611, 551, 547, 543, 110, 76), (587, 589, 667, 665), (588, 586, 664, 666), (622, 623, 628, 629, 627), (620, 621, 626, 624, 625), (609, 611, 606, 607, 602), (608, 610, 603, 604, 605), (662, 663, 645, 644), (661, 660, 643, 642), (543, 671, 667, 589, 651, 114, 110), (653, 655, 623, 622), (654, 652, 621, 620), (564, 569, 568, 641, 638), (566, 565, 639, 640, 567), (554, 555, 559, 557), (553, 552, 556, 558), (669, 671, 543, 542), (670, 668, 540, 541), (595, 597, 659, 657), (594, 596, 658, 656), (636, 637, 563, 562), (635, 634, 561, 560), (631, 633, 619, 616), (630, 632, 618, 617), (579, 581, 573, 571), (578, 580, 572, 570), (549, 551, 611, 609), (548, 550, 610, 608), (665, 667, 671, 669), (666, 664, 668, 670), (599, 601, 655, 653), (600, 598, 652, 654), (562, 563, 555, 554), (560, 561, 552, 553), (602, 607, 615, 613), (604, 603, 612, 614), (557, 559, 569, 564), (558, 556, 565, 566), (672, 859, 887, 900, 805, 895, 890, 921, 867, 841, 837, 845, 907, 833, 826, 823, 831, 903, 673, 675, 674), (674, 675, 677, 676), (676, 677, 679, 678), (678, 679, 681, 680), (680, 681, 683, 1028, 1025, 1010, 1008, 1012, 1022, 1033, 682), (682, 1033, 1030, 1034, 684), (684, 1034, 1037, 686), (686, 1037, 1038, 1039, 688), (688, 1039, 1036, 1035, 690), (690, 1035, 1031, 692), (692, 1031, 1032, 1024, 694), (694, 1024, 1023, 1013, 1009, 1011, 1026, 1027, 695, 697, 696), (696, 697, 699, 698), (698, 699, 701, 700), (700, 701, 703, 702), (702, 703, 705, 905, 830, 822, 825, 834, 908, 846, 838, 842, 868, 922, 891, 896, 806, 899, 886, 861, 704), (704, 861, 851, 864, 926, 918, 855, 934, 938, 810, 814, 818, 877, 872, 882, 931, 913, 905, 705, 707, 706), (706, 707, 709, 708), (708, 709, 711, 710), (710, 711, 713, 712), (712, 713, 715, 714), (714, 715, 717, 716), (716, 717, 719, 718), (718, 719, 721, 961, 972, 996, 982, 984, 940, 986, 980, 968, 964, 970, 998, 994, 966, 1004, 1006, 944, 720), (720, 944, 946, 948, 977, 975, 979, 1001, 992, 988, 954, 949, 953, 957, 991, 963, 959, 961, 721, 723, 722), (722, 723, 725, 724), (724, 725, 727, 726), (726, 727, 729, 728), (728, 729, 731, 730), (730, 731, 733, 732), (675, 673, 735, 733, 731, 729, 727, 725, 723, 721, 784, 785, 790, 798, 772, 768, 770, 742, 740, 738, 802, 800, 760, 792, 796, 764, 758, 762, 782, 689, 687, 685, 683, 681, 679, 677), (732, 733, 735, 734), (734, 735, 673, 903, 910, 929, 881, 871, 876, 817, 813, 809, 937, 933, 854, 917, 925, 862, 848, 859, 672), (672, 674, 676, 678, 680, 682, 684, 686, 688, 783, 763, 759, 765, 797, 793, 761, 801, 803, 739, 741, 743, 771, 769, 773, 799, 791, 786, 787, 720, 722, 724, 726, 728, 730, 732, 734), (689, 782, 774, 780, 736, 778, 776, 794, 766, 754, 752, 756, 788, 750, 746, 744, 748, 784, 721, 719, 717, 715, 713, 711, 709, 707, 705, 703, 701, 699, 697, 695, 693, 691), (720, 787, 749, 745, 747, 751, 789, 757, 753, 755, 767, 795, 777, 779, 737, 781, 775, 783, 688, 690, 692, 694, 696, 698, 700, 702, 704, 706, 708, 710, 712, 714, 716, 718), (775, 774, 782, 762, 763, 783), (779, 778, 736, 737), (737, 736, 780, 781), (791, 1003, 978, 974, 976, 947, 945, 943, 786), (759, 758, 764, 765), (763, 762, 758, 759), (797, 796, 792, 793), (739, 860, 849, 863, 924, 916, 853, 741), (753, 856, 919, 927, 865, 850, 858, 755), (773, 772, 798, 799), (755, 858, 884, 901, 807, 897, 892, 767), (741, 853, 852, 932, 936, 808, 812, 816, 874, 875, 740, 742, 743), (793, 792, 760, 761), (789, 788, 756, 757), (761, 760, 800, 801), (777, 776, 778, 779), (771, 770, 768, 769), (799, 798, 790, 952, 950, 955, 989, 993, 1002, 1003, 791), (795, 794, 776, 777), (751, 750, 788, 789), (745, 744, 746, 747), (803, 889, 894, 804, 898, 885, 860, 739), (765, 764, 796, 797), (786, 943, 1007, 1005, 967, 995, 999, 1000, 749, 787), (781, 780, 774, 775), (757, 756, 752, 878, 879, 819, 815, 811, 939, 935, 857, 856, 753), (743, 742, 770, 771), (801, 800, 802, 914, 906, 844, 836, 840, 866, 920, 888, 889, 803), (767, 892, 893, 923, 869, 843, 839, 847, 909, 915, 766, 794, 795), (749, 1000, 971, 965, 969, 981, 987, 942, 748, 744, 745), (769, 768, 772, 773), (747, 746, 750, 751), (886, 884, 858, 861), (885, 887, 859, 860), (896, 897, 807, 806), (894, 895, 805, 804), (806, 807, 901, 899), (804, 805, 900, 898), (913, 912, 902, 905), (911, 910, 903, 904), (851, 850, 865, 864), (849, 848, 862, 863), (861, 858, 850, 851), (860, 859, 848, 849), (904, 829, 821, 824, 832, 914, 802, 738), (926, 927, 919, 918), (924, 925, 917, 916), (810, 811, 815, 814), (808, 809, 813, 812), (838, 839, 843, 842), (836, 837, 841, 840), (882, 883, 930, 931), (880, 881, 929, 928), (842, 843, 869, 868), (840, 841, 867, 866), (814, 815, 819, 818), (812, 813, 817, 816), (918, 919, 856, 857, 855), (916, 917, 854, 852, 853), (908, 909, 847, 846), (906, 907, 845, 844), (855, 857, 935, 934), (852, 854, 933, 932), (891, 893, 892, 897, 896), (888, 890, 895, 894, 889), (877, 879, 878, 873, 872), (874, 876, 871, 870, 875), (875, 870, 880, 928, 911, 904, 738, 740), (931, 930, 912, 913), (928, 929, 910, 911), (922, 923, 893, 891), (920, 921, 890, 888), (834, 835, 915, 909, 908), (832, 833, 907, 906, 914), (822, 820, 827, 825), (821, 823, 826, 824), (938, 939, 811, 810), (936, 937, 809, 808), (864, 865, 927, 926), (863, 862, 925, 924), (905, 902, 828, 830), (904, 903, 831, 829), (902, 912, 930, 883, 873, 878, 752, 754), (899, 901, 884, 886), (898, 900, 887, 885), (846, 847, 839, 838), (844, 845, 837, 836), (915, 835, 827, 820, 828, 902, 754, 766), (818, 819, 879, 877), (816, 817, 876, 874), (934, 935, 939, 938), (932, 933, 937, 936), (868, 869, 923, 922), (866, 867, 921, 920), (830, 828, 820, 822), (829, 831, 823, 821), (872, 873, 883, 882), (870, 871, 881, 880), (825, 827, 835, 834), (824, 826, 833, 832), (980, 981, 969, 968), (984, 985, 941, 940), (940, 941, 942, 987, 986), (992, 993, 989, 988), (964, 965, 971, 970), (968, 969, 965, 964), (998, 999, 995, 994), (944, 943, 945, 946), (959, 958, 960, 961), (979, 978, 1003, 1002, 1001), (961, 960, 973, 972), (946, 945, 947, 948), (994, 995, 967, 966), (991, 990, 962, 963), (960, 958, 962, 990, 956, 951, 952, 790, 785), (966, 967, 1005, 1004), (982, 983, 985, 984), (977, 976, 974, 975), (942, 941, 985, 983, 997, 973, 960, 785, 784, 748), (1001, 1002, 993, 992), (996, 997, 983, 982), (957, 956, 990, 991), (949, 950, 952, 951, 953), (1006, 1007, 943, 944), (970, 971, 1000, 999, 998), (988, 989, 955, 954), (986, 987, 981, 980), (963, 962, 958, 959), (948, 947, 976, 977), (1004, 1005, 1007, 1006), (972, 973, 997, 996), (954, 955, 950, 949), (975, 974, 978, 979), (953, 951, 956, 957), (1019, 1020, 1016, 1018, 41, 43), (1014, 1017, 1029, 689, 691), (1012, 1008, 576, 599, 653, 622, 627, 537, 631, 616, 591, 582, 595, 657, 648, 587, 665, 669, 542, 49, 51), (1020, 1019, 1028, 683, 685), (1038, 1037, 1034, 1030, 55, 57), (1015, 1014, 691, 693), (1022, 1012, 51, 53), (1027, 1021, 1015, 693, 695), (1029, 1018, 1016, 687, 689), (1010, 1025, 45, 47), (1016, 1020, 685, 687), (1025, 1028, 1019, 43, 45), (1030, 1033, 1022, 53, 55), (1008, 1010, 47, 49, 542, 545, 549, 609, 602, 613, 662, 644, 636, 562, 554, 557, 564, 638, 579, 571, 576)])
me_cylinder.use_remesh_preserve_volume = False
me_cylinder.use_remesh_preserve_attributes = False
me_cylinder.use_mirror_vertex_groups = False
me_cylinder.update()

# ---- objects
ob_cylinder_002 = bpy.data.objects.new('Cylinder.002', me_cylinder)

# ---- transforms, parenting, visibility, modifiers, constraints
ob_cylinder_002.location = (0.0, 0.0, 0.0)
ob_cylinder_002.rotation_euler = (1.571, 0.0, 0.0)
ob_cylinder_002.scale = (11.59, 11.59, 10.97)
ob_cylinder_002.lineart.crease_threshold = 0.0

# ---- collection membership
col_collection_1.objects.link(ob_cylinder_002)

# ---- scene / render settings (as saved in the file)
scene.frame_start = 1; scene.frame_end = 250; scene.frame_set(1)
scene.render.engine = 'BLENDER_EEVEE_NEXT'
scene.render.resolution_percentage = 50
scene.render.dither_intensity = 0.0
scene.render.use_overwrite = False
scene.cycles.use_denoising = False
scene.cycles.samples = 128
scene.cycles.sampling_pattern = 'TABULATED_SOBOL'
scene.cycles.use_adaptive_sampling = False
scene.cycles.use_light_tree = False
scene.cycles.blur_glossy = 0.0
scene.cycles.sample_clamp_indirect = 0.0
scene.view_settings.view_transform = 'Standard'
bpy.context.view_layer.update()

# ---- added for rendering (the .blend has no active camera and no usable light): camera, sun
cam_auto = bpy.data.cameras.new('AutoCamera')
cam_auto.lens = 50.0
cam_auto.sensor_width = 36.0
cam_auto.clip_end = 1099.82
ob_auto_camera = bpy.data.objects.new('AutoCamera', cam_auto)
scene.collection.objects.link(ob_auto_camera)
ob_auto_camera.location = (71.1179, -75.2017, 50.1345)
ob_auto_camera.rotation_euler = (1.09748, -7.21219e-08, 0.694738)
scene.camera = ob_auto_camera
light_auto_sun = bpy.data.lights.new('AutoSun', 'SUN')
light_auto_sun.energy = 3.0
light_auto_sun.angle = 0.0523599
ob_auto_sun = bpy.data.objects.new('AutoSun', light_auto_sun)
scene.collection.objects.link(ob_auto_sun)
ob_auto_sun.rotation_euler = (0.872665, 0.174533, 0.523599)
bpy.context.view_layer.update()
